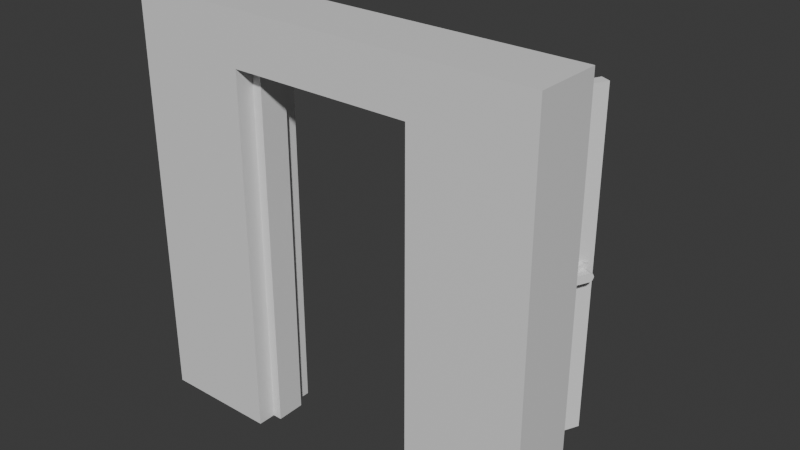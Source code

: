 # Source: Wall_Door_Open.blend  (saved by Blender 4.5.87; exported with 4.5.12 LTS)
import bpy
from mathutils import Matrix  # noqa: F401  (used for matrix-valued properties, if any)

bpy.ops.wm.read_factory_settings(use_empty=True)
scene = bpy.context.scene
scene.name = 'Scene'

# ---- collections
col_collection = bpy.data.collections.new('Collection'); scene.collection.children.link(col_collection)

# ---- materials (node trees are filled in below, after node groups)
mat_material = bpy.data.materials.new('Material')
mat_material.alpha_threshold = 0.0
mat_material.use_transparent_shadow = False
mat_material.roughness = 0.5
mat_material.line_color = (0.0, 0.0, 0.0, 1.0)

# ---- material node trees
mat_material.use_nodes = True; mat_material.node_tree.nodes.clear()
_N = mat_material.node_tree.nodes; _L = mat_material.node_tree.links
n0 = _N.new('ShaderNodeOutputMaterial'); n0.name = 'Material Output'; n0.location = (300, 300)
n1 = _N.new('ShaderNodeBsdfPrincipled'); n1.name = 'Principled BSDF'; n1.location = (10, 300)
n1.inputs[3].default_value = 1.45
_L.new(n1.outputs[0], n0.inputs[0])
n0.is_active_output = True

# ---- world
world_world = bpy.data.worlds.new('World'); scene.world = world_world
world_world.use_nodes = True; world_world.node_tree.nodes.clear()
_N = world_world.node_tree.nodes; _L = world_world.node_tree.links
n0 = _N.new('ShaderNodeOutputWorld'); n0.name = 'World Output'; n0.location = (300, 300)
n1 = _N.new('ShaderNodeBackground'); n1.name = 'Background'; n1.location = (10, 300)
n1.inputs[0].default_value = (0.05088, 0.05088, 0.05088, 1.0)
_L.new(n1.outputs[0], n0.inputs[0])
n0.is_active_output = True
world_world.color = (0.05088, 0.05088, 0.05088)
world_world.sun_shadow_jitter_overblur = 0.0

# ---- meshes
me_cube_004 = bpy.data.meshes.new('Cube.004')
me_cube_004.from_pydata([(1.25, 0.2, 2.5), (1.25, 0.2, 0.0), (1.25, -0.2, 2.5), (1.25, -0.2, 0.0), (-1.25, 0.2, 2.5), (-1.25, 0.2, 0.0), (-1.25, -0.2, 2.5), (-1.25, -0.2, 0.0), (0.5493, 0.2, 0.0), (-0.5493, 0.2, 0.0), (0.5493, -0.2, 2.5), (-0.5493, -0.2, 2.5), (-0.5493, -0.2, 0.0), (0.5493, -0.2, 0.0), (-0.5493, 0.2, 2.5), (0.5493, 0.2, 2.5), (1.25, 0.2, 2.19), (-1.25, -0.2, 2.19), (1.25, -0.2, 2.19), (-1.25, 0.2, 2.19), (-0.5493, 0.2, 2.19), (0.5493, 0.2, 2.19), (0.5493, -0.2, 2.19), (-0.5493, -0.2, 2.19), (-1.25, 0.08436, 0.0), (-1.25, -0.09097, 0.0), (1.25, 0.08436, 2.5), (1.25, -0.09097, 2.5), (-1.25, -0.09097, 2.5), (-1.25, 0.08436, 2.5), (1.25, -0.09097, 0.0), (1.25, 0.08436, 0.0), (0.5493, -0.09097, 2.19), (0.5493, 0.08436, 2.19), (-0.5493, 0.08436, 0.0), (-0.5493, -0.09097, 0.0), (0.5493, 0.08436, 0.0), (0.5493, -0.09097, 0.0), (0.5493, 0.08436, 2.5), (0.5493, -0.09097, 2.5), (-0.5493, 0.08436, 2.5), (-0.5493, -0.09097, 2.5), (1.25, 0.08436, 2.19), (1.25, -0.09097, 2.19), (-1.25, -0.09097, 2.19), (-1.25, 0.08436, 2.19), (-0.5493, -0.09097, 2.19), (-0.5493, 0.08436, 2.19), (0.4916, -0.09097, 2.135), (0.4942, 0.08436, 2.135), (-0.4942, 0.08436, 0.0), (-0.4916, -0.09097, 0.0), (0.4942, 0.08436, 0.0), (0.4916, -0.09097, 0.0), (-0.4916, -0.09097, 2.135), (-0.4942, 0.08436, 2.135)], [], [(41, 28, 6, 11), (23, 11, 6, 17), (45, 29, 4, 19), (37, 30, 3, 13), (43, 27, 2, 18), (21, 15, 0, 16), (19, 4, 14, 20), (20, 14, 15, 21), (25, 35, 12, 7), (18, 2, 10, 22), (22, 10, 11, 23), (27, 39, 10, 2), (39, 41, 11, 10), (3, 18, 22, 13), (32, 37, 13, 22), (5, 19, 20, 9), (8, 21, 16, 1), (30, 43, 18, 3), (24, 45, 19, 5), (12, 23, 17, 7), (46, 32, 22, 23), (35, 46, 23, 12), (9, 20, 47, 34), (33, 36, 52, 49), (20, 21, 33, 47), (46, 35, 51, 54), (7, 17, 44, 25), (25, 44, 45, 24), (1, 16, 42, 31), (31, 42, 43, 30), (21, 8, 36, 33), (32, 46, 54, 48), (15, 14, 40, 38), (38, 40, 41, 39), (0, 15, 38, 26), (26, 38, 39, 27), (5, 9, 34, 24), (24, 34, 35, 25), (16, 0, 26, 42), (42, 26, 27, 43), (8, 1, 31, 36), (36, 31, 30, 37), (17, 6, 28, 44), (44, 28, 29, 45), (14, 4, 29, 40), (40, 29, 28, 41), (50, 55, 54, 51), (55, 49, 48, 54), (49, 52, 53, 48), (47, 33, 49, 55), (36, 37, 53, 52), (34, 47, 55, 50), (37, 32, 48, 53), (35, 34, 50, 51)])
_uv = me_cube_004.uv_layers.new(name='UVMap')
_uv.uv.foreach_set('vector', [0.7917, 0.6667, 0.875, 0.6667, 0.875, 0.75, 0.7917, 0.75, 0.5885, 0.9167, 0.625, 0.9167, 0.625, 1.0, 0.5885, 1.0, 0.5885, 0.1667, 0.625, 0.1667, 0.625, 0.25, 0.5885, 0.25, 0.2917, 0.6667, 0.375, 0.6667, 0.375, 0.75, 0.2917, 0.75, 0.5885, 0.6667, 0.625, 0.6667, 0.625, 0.75, 0.5885, 0.75, 0.5885, 0.4167, 0.625, 0.4167, 0.625, 0.5, 0.5885, 0.5, 0.5885, 0.25, 0.625, 0.25, 0.625, 0.3333, 0.5885, 0.3333, 0.5885, 0.3333, 0.625, 0.3333, 0.625, 0.4167, 0.5885, 0.4167, 0.125, 0.6667, 0.2083, 0.6667, 0.2083, 0.75, 0.125, 0.75, 0.5885, 0.75, 0.625, 0.75, 0.625, 0.8333, 0.5885, 0.8333, 0.5885, 0.8333, 0.625, 0.8333, 0.625, 0.9167, 0.5885, 0.9167, 0.625, 0.6667, 0.7083, 0.6667, 0.7083, 0.75, 0.625, 0.75, 0.7083, 0.6667, 0.7917, 0.6667, 0.7917, 0.75, 0.7083, 0.75, 0.375, 0.75, 0.5885, 0.75, 0.5885, 0.8333, 0.375, 0.8333, 0.0, 0.0, 0.0, 0.0, 0.0, 0.0, 0.0, 0.0, 0.375, 0.25, 0.5885, 0.25, 0.5885, 0.3333, 0.375, 0.3333, 0.375, 0.4167, 0.5885, 0.4167, 0.5885, 0.5, 0.375, 0.5, 0.375, 0.6667, 0.5885, 0.6667, 0.5885, 0.75, 0.375, 0.75, 0.375, 0.1667, 0.5885, 0.1667, 0.5885, 0.25, 0.375, 0.25, 0.375, 0.9167, 0.5885, 0.9167, 0.5885, 1.0, 0.375, 1.0, 0.0, 0.0, 0.0, 0.0, 0.0, 0.0, 0.0, 0.0, 0.0, 0.0, 0.0, 0.0, 0.0, 0.0, 0.0, 0.0, 0.0, 0.0, 0.0, 0.0, 0.0, 0.0, 0.0, 0.0, 0.0, 0.0, 0.0, 0.0, 0.0, 0.0, 0.0, 0.0, 0.0, 0.0, 0.0, 0.0, 0.0, 0.0, 0.0, 0.0, 0.0, 0.0, 0.0, 0.0, 0.0, 0.0, 0.0, 0.0, 0.375, 0.0, 0.5885, 0.0, 0.5885, 0.08333, 0.375, 0.08333, 0.375, 0.08333, 0.5885, 0.08333, 0.5885, 0.1667, 0.375, 0.1667, 0.375, 0.5, 0.5885, 0.5, 0.5885, 0.5833, 0.375, 0.5833, 0.375, 0.5833, 0.5885, 0.5833, 0.5885, 0.6667, 0.375, 0.6667, 0.0, 0.0, 0.0, 0.0, 0.0, 0.0, 0.0, 0.0, 0.0, 0.0, 0.0, 0.0, 0.0, 0.0, 0.0, 0.0, 0.7083, 0.5, 0.7917, 0.5, 0.7917, 0.5833, 0.7083, 0.5833, 0.7083, 0.5833, 0.7917, 0.5833, 0.7917, 0.6667, 0.7083, 0.6667, 0.625, 0.5, 0.7083, 0.5, 0.7083, 0.5833, 0.625, 0.5833, 0.625, 0.5833, 0.7083, 0.5833, 0.7083, 0.6667, 0.625, 0.6667, 0.125, 0.5, 0.2083, 0.5, 0.2083, 0.5833, 0.125, 0.5833, 0.125, 0.5833, 0.2083, 0.5833, 0.2083, 0.6667, 0.125, 0.6667, 0.5885, 0.5, 0.625, 0.5, 0.625, 0.5833, 0.5885, 0.5833, 0.5885, 0.5833, 0.625, 0.5833, 0.625, 0.6667, 0.5885, 0.6667, 0.2917, 0.5, 0.375, 0.5, 0.375, 0.5833, 0.2917, 0.5833, 0.2917, 0.5833, 0.375, 0.5833, 0.375, 0.6667, 0.2917, 0.6667, 0.5885, 0.0, 0.625, 0.0, 0.625, 0.08333, 0.5885, 0.08333, 0.5885, 0.08333, 0.625, 0.08333, 0.625, 0.1667, 0.5885, 0.1667, 0.7917, 0.5, 0.875, 0.5, 0.875, 0.5833, 0.7917, 0.5833, 0.7917, 0.5833, 0.875, 0.5833, 0.875, 0.6667, 0.7917, 0.6667, 0.0, 0.0, 0.0, 0.0, 0.0, 0.0, 0.0, 0.0, 0.0, 0.0, 0.0, 0.0, 0.0, 0.0, 0.0, 0.0, 0.0, 0.0, 0.0, 0.0, 0.0, 0.0, 0.0, 0.0, 0.0, 0.0, 0.0, 0.0, 0.0, 0.0, 0.0, 0.0, 0.2917, 0.5833, 0.2917, 0.6667, 0.2917, 0.6667, 0.2917, 0.5833, 0.0, 0.0, 0.0, 0.0, 0.0, 0.0, 0.0, 0.0, 0.0, 0.0, 0.0, 0.0, 0.0, 0.0, 0.0, 0.0, 0.2083, 0.6667, 0.2083, 0.5833, 0.2083, 0.5833, 0.2083, 0.6667])
me_cube_004.materials.append(mat_material)
me_cube_004.use_mirror_vertex_groups = False
me_cube_004.update()
me_cube_005 = bpy.data.meshes.new('Cube.005')
me_cube_005.from_pydata([(-0.9833, -0.07133, -1.068), (-0.9833, -0.07133, 1.068), (0.0, -0.07133, -1.068), (0.0, -0.07133, 1.068), (-0.9833, -0.07133, -0.6405), (-0.9833, -0.07133, -0.2135), (-0.9833, -0.07133, 0.2135), (-0.9833, -0.07133, 0.6405), (0.0, -0.07133, 0.6405), (0.0, -0.07133, 0.2135), (0.0, -0.07133, -0.2135), (0.0, -0.07133, -0.6405), (-0.834, -0.07133, -1.068), (-0.1492, -0.07133, -1.068), (-0.1492, -0.07133, 1.068), (-0.834, -0.07133, 1.068), (-0.165, -0.06592, -0.4526), (-0.8183, -0.06592, -0.4526), (-0.165, -0.06592, -0.1959), (-0.8183, -0.06592, -0.1959), (-0.165, -0.06592, 0.1959), (-0.8183, -0.06592, 0.1959), (-0.165, -0.06592, 0.4545), (-0.8183, -0.06592, 0.4545), (0.0, -0.07133, -0.854), (-0.9833, -0.07133, -0.854), (-0.165, -0.06592, -0.776), (-0.8183, -0.06592, -0.776), (-0.9833, -0.07133, 0.854), (0.0, -0.07133, 0.854), (-0.165, -0.06592, 0.7779), (-0.8183, -0.06592, 0.7779), (-0.1492, -0.07133, -0.4208), (-0.834, -0.07133, -0.4208), (-0.1492, -0.07133, -0.2135), (-0.834, -0.07133, -0.2135), (-0.1492, -0.07133, 0.2135), (-0.834, -0.07133, 0.2135), (-0.1492, -0.07133, 0.4227), (-0.834, -0.07133, 0.4227), (-0.1492, -0.07133, 0.8097), (-0.834, -0.07133, 0.8097), (-0.1492, -0.07133, -0.8078), (-0.834, -0.07133, -0.8078), (-0.1915, -0.07133, -0.4852), (-0.7918, -0.07133, -0.4852), (-0.1915, -0.07133, -0.1565), (-0.7918, -0.07133, -0.1565), (-0.1915, -0.07133, 0.1565), (-0.7918, -0.07133, 0.1565), (-0.1915, -0.07133, 0.4871), (-0.7918, -0.07133, 0.4871), (-0.1915, -0.07133, 0.7453), (-0.7918, -0.07133, 0.7453), (-0.1915, -0.07133, -0.7434), (-0.7918, -0.07133, -0.7434), (-0.901, -0.06238, 0.05862), (-0.901, -0.09574, 0.02767), (-0.8595, -0.06238, 0.04145), (-0.8814, -0.09574, 0.01957), (-0.8423, -0.06238, 2.928e-08), (-0.8733, -0.09574, 2.183e-08), (-0.8595, -0.06238, -0.04145), (-0.8814, -0.09574, -0.01957), (-0.901, -0.06238, -0.05862), (-0.901, -0.09574, -0.02767), (-0.9424, -0.06238, -0.04145), (-0.9205, -0.09574, -0.01957), (-0.9596, -0.06238, 2.928e-08), (-0.9286, -0.09574, 2.183e-08), (-0.9424, -0.06238, 0.04145), (-0.9205, -0.09574, 0.01957), (-0.8595, -0.09574, 0.04145), (-0.901, -0.09574, 0.05862), (-0.8423, -0.09574, 2.183e-08), (-0.8595, -0.09574, -0.04145), (-0.901, -0.09574, -0.05862), (-0.9424, -0.09574, -0.04145), (-0.9596, -0.09574, 2.183e-08), (-0.9424, -0.09574, 0.04145), (-0.8814, -0.158, 0.01957), (-0.901, -0.158, 0.02767), (-0.8733, -0.158, 1.438e-08), (-0.8814, -0.158, -0.01957), (-0.901, -0.158, -0.02767), (-0.9205, -0.158, -0.01957), (-0.9286, -0.158, 1.438e-08), (-0.9205, -0.158, 0.01957), (-0.8814, -0.1269, 0.01957), (-0.8733, -0.1269, 1.81e-08), (-0.9286, -0.1269, 1.81e-08), (-0.9205, -0.1269, 0.01957), (-0.901, -0.1269, -0.02767), (-0.9205, -0.1269, -0.01957), (-0.8814, -0.1269, -0.01957), (-0.901, -0.1269, 0.02767), (-0.7101, -0.158, 0.01957), (-0.7297, -0.158, 0.02767), (-0.702, -0.158, 1.438e-08), (-0.7101, -0.158, -0.01957), (-0.7297, -0.158, -0.02767), (-0.7101, -0.1269, 0.01957), (-0.7297, -0.1269, -0.02767), (-0.7297, -0.1269, 0.02767), (-0.702, -0.1269, 1.81e-08), (-0.7101, -0.1269, -0.01957), (-0.9833, -0.03656, -1.068), (-0.9833, -0.03656, 1.068), (0.0, -0.03656, -1.068), (0.0, -0.03656, 1.068), (0.0, -0.03656, -0.6405), (0.0, -0.03656, -0.2135), (0.0, -0.03656, 0.2135), (0.0, -0.03656, 0.6405), (-0.9833, -0.03656, -0.6405), (-0.9833, -0.03656, -0.2135), (-0.9833, -0.03656, 0.2135), (-0.9833, -0.03656, 0.6405), (-0.1492, -0.03656, 1.068), (-0.834, -0.03656, 1.068), (-0.834, -0.03656, -1.068), (-0.1492, -0.03656, -1.068), (-0.9833, -0.03656, -0.854), (0.0, -0.03656, -0.854), (0.0, -0.03656, 0.854), (-0.9833, -0.03656, 0.854), (-0.9833, -0.001777, -1.068), (-0.9833, -0.001777, 1.068), (0.0, -0.001777, -1.068), (0.0, -0.001777, 1.068), (-0.9833, -0.001777, -0.6405), (-0.9833, -0.001777, -0.2135), (-0.9833, -0.001777, 0.2135), (-0.9833, -0.001777, 0.6405), (0.0, -0.001777, 0.6405), (0.0, -0.001777, 0.2135), (0.0, -0.001777, -0.2135), (0.0, -0.001777, -0.6405), (-0.834, -0.001777, -1.068), (-0.1492, -0.001777, -1.068), (-0.1492, -0.001777, 1.068), (-0.834, -0.001777, 1.068), (-0.165, -0.007193, -0.4526), (-0.8183, -0.007193, -0.4526), (-0.165, -0.007193, -0.1959), (-0.8183, -0.007193, -0.1959), (-0.165, -0.007193, 0.1959), (-0.8183, -0.007193, 0.1959), (-0.165, -0.007193, 0.4545), (-0.8183, -0.007193, 0.4545), (0.0, -0.001777, -0.854), (-0.9833, -0.001777, -0.854), (-0.165, -0.007193, -0.776), (-0.8183, -0.007193, -0.776), (-0.9833, -0.001777, 0.854), (0.0, -0.001777, 0.854), (-0.165, -0.007193, 0.7779), (-0.8183, -0.007193, 0.7779), (-0.1492, -0.001777, -0.4208), (-0.834, -0.001777, -0.4208), (-0.1492, -0.001777, -0.2135), (-0.834, -0.001777, -0.2135), (-0.1492, -0.001777, 0.2135), (-0.834, -0.001777, 0.2135), (-0.1492, -0.001777, 0.4227), (-0.834, -0.001777, 0.4227), (-0.1492, -0.001777, 0.8097), (-0.834, -0.001777, 0.8097), (-0.1492, -0.001777, -0.8078), (-0.834, -0.001777, -0.8078), (-0.1915, -0.001777, -0.4852), (-0.7918, -0.001777, -0.4852), (-0.1915, -0.001777, -0.1565), (-0.7918, -0.001777, -0.1565), (-0.1915, -0.001777, 0.1565), (-0.7918, -0.001777, 0.1565), (-0.1915, -0.001777, 0.4871), (-0.7918, -0.001777, 0.4871), (-0.1915, -0.001777, 0.7453), (-0.7918, -0.001777, 0.7453), (-0.1915, -0.001777, -0.7434), (-0.7918, -0.001777, -0.7434), (-0.901, -0.007543, 0.05862), (-0.901, 0.02581, 0.02767), (-0.8595, -0.007543, 0.04145), (-0.8814, 0.02581, 0.01957), (-0.8423, -0.007543, 2.928e-08), (-0.8733, 0.02581, 2.183e-08), (-0.8595, -0.007543, -0.04145), (-0.8814, 0.02581, -0.01957), (-0.901, -0.007543, -0.05862), (-0.901, 0.02581, -0.02767), (-0.9424, -0.007543, -0.04145), (-0.9205, 0.02581, -0.01957), (-0.9596, -0.007543, 2.928e-08), (-0.9286, 0.02581, 2.183e-08), (-0.9424, -0.007543, 0.04145), (-0.9205, 0.02581, 0.01957), (-0.8595, 0.02581, 0.04145), (-0.901, 0.02581, 0.05862), (-0.8423, 0.02581, 2.183e-08), (-0.8595, 0.02581, -0.04145), (-0.901, 0.02581, -0.05862), (-0.9424, 0.02581, -0.04145), (-0.9596, 0.02581, 2.183e-08), (-0.9424, 0.02581, 0.04145), (-0.8814, 0.08804, 0.01957), (-0.901, 0.08804, 0.02767), (-0.8733, 0.08804, 1.438e-08), (-0.8814, 0.08804, -0.01957), (-0.901, 0.08804, -0.02767), (-0.9205, 0.08804, -0.01957), (-0.9286, 0.08804, 1.438e-08), (-0.9205, 0.08804, 0.01957), (-0.8814, 0.05693, 0.01957), (-0.8733, 0.05693, 1.81e-08), (-0.9286, 0.05693, 1.81e-08), (-0.9205, 0.05693, 0.01957), (-0.901, 0.05693, -0.02767), (-0.9205, 0.05693, -0.01957), (-0.8814, 0.05693, -0.01957), (-0.901, 0.05693, 0.02767), (-0.7101, 0.08804, 0.01957), (-0.7297, 0.08804, 0.02767), (-0.702, 0.08804, 1.438e-08), (-0.7101, 0.08804, -0.01957), (-0.7297, 0.08804, -0.02767), (-0.7101, 0.05693, 0.01957), (-0.7297, 0.05693, -0.02767), (-0.7297, 0.05693, 0.02767), (-0.702, 0.05693, 1.81e-08), (-0.7101, 0.05693, -0.01957)], [], [(124, 109, 3, 29), (41, 15, 1, 28), (121, 108, 2, 13), (119, 107, 1, 15), (43, 33, 4, 25), (33, 35, 5, 4), (35, 37, 6, 5), (37, 39, 7, 6), (123, 110, 11, 24), (110, 111, 10, 11), (111, 112, 9, 10), (112, 113, 8, 9), (9, 8, 38, 36), (36, 38, 39, 37), (10, 9, 36, 34), (31, 23, 51, 53), (11, 10, 34, 32), (32, 34, 35, 33), (24, 11, 32, 42), (27, 26, 54, 55), (109, 118, 14, 3), (118, 119, 15, 14), (106, 120, 12, 0), (120, 121, 13, 12), (29, 3, 14, 40), (40, 14, 15, 41), (13, 42, 43, 12), (2, 24, 42, 13), (108, 123, 24, 2), (12, 43, 25, 0), (22, 30, 52, 50), (8, 29, 40, 38), (39, 41, 28, 7), (113, 124, 29, 8), (17, 16, 32, 33), (18, 19, 35, 34), (21, 20, 36, 37), (22, 23, 39, 38), (20, 18, 34, 36), (19, 21, 37, 35), (30, 22, 38, 40), (23, 31, 41, 39), (16, 26, 42, 32), (27, 17, 33, 43), (26, 27, 43, 42), (31, 30, 40, 41), (46, 48, 49, 47), (54, 44, 45, 55), (50, 52, 53, 51), (16, 17, 45, 44), (30, 31, 53, 52), (19, 18, 46, 47), (20, 21, 49, 48), (18, 20, 48, 46), (23, 22, 50, 51), (26, 16, 44, 54), (21, 19, 47, 49), (17, 27, 55, 45), (56, 73, 72, 58), (58, 72, 74, 60), (60, 74, 75, 62), (62, 75, 76, 64), (64, 76, 77, 66), (66, 77, 78, 68), (80, 82, 98, 96), (68, 78, 79, 70), (70, 79, 73, 56), (56, 58, 60, 62, 64, 66, 68, 70), (57, 59, 72, 73), (59, 61, 74, 72), (61, 63, 75, 74), (63, 65, 76, 75), (65, 67, 77, 76), (67, 69, 78, 77), (69, 71, 79, 78), (71, 57, 73, 79), (80, 81, 87, 86, 85, 84, 83, 82), (91, 90, 86, 87), (93, 92, 84, 85), (94, 89, 104, 105), (89, 88, 101, 104), (95, 91, 87, 81), (90, 93, 85, 86), (92, 94, 105, 102), (65, 63, 94, 92), (69, 67, 93, 90), (57, 71, 91, 95), (59, 57, 95, 88), (63, 61, 89, 94), (67, 65, 92, 93), (71, 69, 90, 91), (61, 59, 88, 89), (104, 101, 96, 98), (105, 104, 98, 99), (101, 103, 97, 96), (102, 105, 99, 100), (95, 81, 97, 103), (84, 92, 102, 100), (82, 83, 99, 98), (83, 84, 100, 99), (88, 95, 103, 101), (81, 80, 96, 97), (7, 28, 125, 117), (6, 7, 117, 116), (5, 6, 116, 115), (25, 4, 114, 122), (4, 5, 115, 114), (28, 1, 107, 125), (0, 25, 122, 106), (124, 155, 129, 109), (167, 154, 127, 141), (121, 139, 128, 108), (119, 141, 127, 107), (169, 151, 130, 159), (159, 130, 131, 161), (161, 131, 132, 163), (163, 132, 133, 165), (123, 150, 137, 110), (110, 137, 136, 111), (111, 136, 135, 112), (112, 135, 134, 113), (135, 162, 164, 134), (162, 163, 165, 164), (136, 160, 162, 135), (157, 179, 177, 149), (137, 158, 160, 136), (158, 159, 161, 160), (150, 168, 158, 137), (153, 181, 180, 152), (109, 129, 140, 118), (118, 140, 141, 119), (106, 126, 138, 120), (120, 138, 139, 121), (155, 166, 140, 129), (166, 167, 141, 140), (139, 138, 169, 168), (128, 139, 168, 150), (108, 128, 150, 123), (138, 126, 151, 169), (148, 176, 178, 156), (134, 164, 166, 155), (165, 133, 154, 167), (113, 134, 155, 124), (143, 159, 158, 142), (144, 160, 161, 145), (147, 163, 162, 146), (148, 164, 165, 149), (146, 162, 160, 144), (145, 161, 163, 147), (156, 166, 164, 148), (149, 165, 167, 157), (142, 158, 168, 152), (153, 169, 159, 143), (152, 168, 169, 153), (157, 167, 166, 156), (172, 173, 175, 174), (180, 181, 171, 170), (176, 177, 179, 178), (142, 170, 171, 143), (156, 178, 179, 157), (145, 173, 172, 144), (146, 174, 175, 147), (144, 172, 174, 146), (149, 177, 176, 148), (152, 180, 170, 142), (147, 175, 173, 145), (143, 171, 181, 153), (182, 184, 198, 199), (184, 186, 200, 198), (186, 188, 201, 200), (188, 190, 202, 201), (190, 192, 203, 202), (192, 194, 204, 203), (206, 222, 224, 208), (194, 196, 205, 204), (196, 182, 199, 205), (182, 196, 194, 192, 190, 188, 186, 184), (183, 199, 198, 185), (185, 198, 200, 187), (187, 200, 201, 189), (189, 201, 202, 191), (191, 202, 203, 193), (193, 203, 204, 195), (195, 204, 205, 197), (197, 205, 199, 183), (206, 208, 209, 210, 211, 212, 213, 207), (217, 213, 212, 216), (219, 211, 210, 218), (220, 231, 230, 215), (215, 230, 227, 214), (221, 207, 213, 217), (216, 212, 211, 219), (218, 228, 231, 220), (191, 218, 220, 189), (195, 216, 219, 193), (183, 221, 217, 197), (185, 214, 221, 183), (189, 220, 215, 187), (193, 219, 218, 191), (197, 217, 216, 195), (187, 215, 214, 185), (230, 224, 222, 227), (231, 225, 224, 230), (227, 222, 223, 229), (228, 226, 225, 231), (221, 229, 223, 207), (210, 226, 228, 218), (208, 224, 225, 209), (209, 225, 226, 210), (214, 227, 229, 221), (207, 223, 222, 206), (133, 117, 125, 154), (132, 116, 117, 133), (131, 115, 116, 132), (151, 122, 114, 130), (130, 114, 115, 131), (154, 125, 107, 127), (126, 106, 122, 151)])
_uv = me_cube_005.uv_layers.new(name='UVMap')
_uv.uv.foreach_set('vector', [0.6, 0.625, 0.625, 0.625, 0.625, 0.75, 0.6, 0.75, 0.6, 0.9167, 0.625, 0.9167, 0.625, 1.0, 0.6, 1.0, 0.2917, 0.625, 0.375, 0.625, 0.375, 0.75, 0.2917, 0.75, 0.7917, 0.625, 0.875, 0.625, 0.875, 0.75, 0.7917, 0.75, 0.4, 0.9167, 0.425, 0.9167, 0.425, 1.0, 0.4, 1.0, 0.425, 0.9167, 0.475, 0.9167, 0.475, 1.0, 0.425, 1.0, 0.475, 0.9167, 0.525, 0.9167, 0.525, 1.0, 0.475, 1.0, 0.525, 0.9167, 0.575, 0.9167, 0.575, 1.0, 0.525, 1.0, 0.4, 0.625, 0.425, 0.625, 0.425, 0.75, 0.4, 0.75, 0.425, 0.625, 0.475, 0.625, 0.475, 0.75, 0.425, 0.75, 0.475, 0.625, 0.525, 0.625, 0.525, 0.75, 0.475, 0.75, 0.525, 0.625, 0.575, 0.625, 0.575, 0.75, 0.525, 0.75, 0.525, 0.75, 0.575, 0.75, 0.575, 0.8333, 0.525, 0.8333, 0.525, 0.8333, 0.575, 0.8333, 0.575, 0.9167, 0.525, 0.9167, 0.475, 0.75, 0.525, 0.75, 0.525, 0.8333, 0.475, 0.8333, 0.5979, 0.9148, 0.5771, 0.9148, 0.5771, 0.9148, 0.5979, 0.9148, 0.425, 0.75, 0.475, 0.75, 0.475, 0.8333, 0.425, 0.8333, 0.425, 0.8333, 0.475, 0.8333, 0.475, 0.9167, 0.425, 0.9167, 0.4, 0.75, 0.425, 0.75, 0.425, 0.8333, 0.4, 0.8333, 0.4021, 0.9148, 0.4021, 0.8352, 0.4021, 0.8352, 0.4021, 0.9148, 0.625, 0.625, 0.7083, 0.625, 0.7083, 0.75, 0.625, 0.75, 0.7083, 0.625, 0.7917, 0.625, 0.7917, 0.75, 0.7083, 0.75, 0.125, 0.625, 0.2083, 0.625, 0.2083, 0.75, 0.125, 0.75, 0.2083, 0.625, 0.2917, 0.625, 0.2917, 0.75, 0.2083, 0.75, 0.6, 0.75, 0.625, 0.75, 0.625, 0.8333, 0.6, 0.8333, 0.6, 0.8333, 0.625, 0.8333, 0.625, 0.9167, 0.6, 0.9167, 0.375, 0.8333, 0.4, 0.8333, 0.4, 0.9167, 0.375, 0.9167, 0.375, 0.75, 0.4, 0.75, 0.4, 0.8333, 0.375, 0.8333, 0.375, 0.625, 0.4, 0.625, 0.4, 0.75, 0.375, 0.75, 0.375, 0.9167, 0.4, 0.9167, 0.4, 1.0, 0.375, 1.0, 0.5771, 0.8352, 0.5979, 0.8352, 0.5979, 0.8352, 0.5771, 0.8352, 0.575, 0.75, 0.6, 0.75, 0.6, 0.8333, 0.575, 0.8333, 0.575, 0.9167, 0.6, 0.9167, 0.6, 1.0, 0.575, 1.0, 0.575, 0.625, 0.6, 0.625, 0.6, 0.75, 0.575, 0.75, 0.4229, 0.9148, 0.4229, 0.8352, 0.425, 0.8333, 0.425, 0.9167, 0.4771, 0.8352, 0.4771, 0.9148, 0.475, 0.9167, 0.475, 0.8333, 0.5229, 0.9148, 0.5229, 0.8352, 0.525, 0.8333, 0.525, 0.9167, 0.5771, 0.8352, 0.5771, 0.9148, 0.575, 0.9167, 0.575, 0.8333, 0.5229, 0.8352, 0.4771, 0.8352, 0.475, 0.8333, 0.525, 0.8333, 0.4771, 0.9148, 0.5229, 0.9148, 0.525, 0.9167, 0.475, 0.9167, 0.5979, 0.8352, 0.5771, 0.8352, 0.575, 0.8333, 0.6, 0.8333, 0.5771, 0.9148, 0.5979, 0.9148, 0.6, 0.9167, 0.575, 0.9167, 0.4229, 0.8352, 0.4021, 0.8352, 0.4, 0.8333, 0.425, 0.8333, 0.4021, 0.9148, 0.4229, 0.9148, 0.425, 0.9167, 0.4, 0.9167, 0.4021, 0.8352, 0.4021, 0.9148, 0.4, 0.9167, 0.4, 0.8333, 0.5979, 0.9148, 0.5979, 0.8352, 0.6, 0.8333, 0.6, 0.9167, 0.4771, 0.8352, 0.5229, 0.8352, 0.5229, 0.9148, 0.4771, 0.9148, 0.4021, 0.8352, 0.4229, 0.8352, 0.4229, 0.9148, 0.4021, 0.9148, 0.5771, 0.8352, 0.5979, 0.8352, 0.5979, 0.9148, 0.5771, 0.9148, 0.4229, 0.8352, 0.4229, 0.9148, 0.4229, 0.9148, 0.4229, 0.8352, 0.5979, 0.8352, 0.5979, 0.9148, 0.5979, 0.9148, 0.5979, 0.8352, 0.4771, 0.9148, 0.4771, 0.8352, 0.4771, 0.8352, 0.4771, 0.9148, 0.5229, 0.8352, 0.5229, 0.9148, 0.5229, 0.9148, 0.5229, 0.8352, 0.4771, 0.8352, 0.5229, 0.8352, 0.5229, 0.8352, 0.4771, 0.8352, 0.5771, 0.9148, 0.5771, 0.8352, 0.5771, 0.8352, 0.5771, 0.9148, 0.4021, 0.8352, 0.4229, 0.8352, 0.4229, 0.8352, 0.4021, 0.8352, 0.5229, 0.9148, 0.4771, 0.9148, 0.4771, 0.9148, 0.5229, 0.9148, 0.4229, 0.9148, 0.4021, 0.9148, 0.4021, 0.9148, 0.4229, 0.9148, 1.0, 0.5, 1.0, 1.0, 0.875, 1.0, 0.875, 0.5, 0.875, 0.5, 0.875, 1.0, 0.75, 1.0, 0.75, 0.5, 0.75, 0.5, 0.75, 1.0, 0.625, 1.0, 0.625, 0.5, 0.625, 0.5, 0.625, 1.0, 0.5, 1.0, 0.5, 0.5, 0.5, 0.5, 0.5, 1.0, 0.375, 1.0, 0.375, 0.5, 0.375, 0.5, 0.375, 1.0, 0.25, 1.0, 0.25, 0.5, 0.3301, 0.3301, 0.3633, 0.25, 0.3633, 0.25, 0.3301, 0.3301, 0.25, 0.5, 0.25, 1.0, 0.125, 1.0, 0.125, 0.5, 0.125, 0.5, 0.125, 1.0, 0.0, 1.0, 0.0, 0.5, 0.75, 0.49, 0.9197, 0.4197, 0.99, 0.25, 0.9197, 0.08029, 0.75, 0.01, 0.5803, 0.08029, 0.51, 0.25, 0.5803, 0.4197, 0.25, 0.3633, 0.3301, 0.3301, 0.4197, 0.4197, 0.25, 0.49, 0.3301, 0.3301, 0.3633, 0.25, 0.49, 0.25, 0.4197, 0.4197, 0.3633, 0.25, 0.3301, 0.1699, 0.4197, 0.08029, 0.49, 0.25, 0.3301, 0.1699, 0.25, 0.1367, 0.25, 0.01, 0.4197, 0.08029, 0.25, 0.1367, 0.1699, 0.1699, 0.08029, 0.08029, 0.25, 0.01, 0.1699, 0.1699, 0.1367, 0.25, 0.01, 0.25, 0.08029, 0.08029, 0.1367, 0.25, 0.1699, 0.3301, 0.08029, 0.4197, 0.01, 0.25, 0.1699, 0.3301, 0.25, 0.3633, 0.25, 0.49, 0.08029, 0.4197, 0.3301, 0.3301, 0.25, 0.3633, 0.1699, 0.3301, 0.1367, 0.25, 0.1699, 0.1699, 0.25, 0.1367, 0.3301, 0.1699, 0.3633, 0.25, 0.1699, 0.3301, 0.1367, 0.25, 0.1367, 0.25, 0.1699, 0.3301, 0.1699, 0.1699, 0.25, 0.1367, 0.25, 0.1367, 0.1699, 0.1699, 0.3301, 0.1699, 0.3633, 0.25, 0.3633, 0.25, 0.3301, 0.1699, 0.3633, 0.25, 0.3301, 0.3301, 0.3301, 0.3301, 0.3633, 0.25, 0.25, 0.3633, 0.1699, 0.3301, 0.1699, 0.3301, 0.25, 0.3633, 0.1367, 0.25, 0.1699, 0.1699, 0.1699, 0.1699, 0.1367, 0.25, 0.25, 0.1367, 0.3301, 0.1699, 0.3301, 0.1699, 0.25, 0.1367, 0.25, 0.1367, 0.3301, 0.1699, 0.3301, 0.1699, 0.25, 0.1367, 0.1367, 0.25, 0.1699, 0.1699, 0.1699, 0.1699, 0.1367, 0.25, 0.25, 0.3633, 0.1699, 0.3301, 0.1699, 0.3301, 0.25, 0.3633, 0.3301, 0.3301, 0.25, 0.3633, 0.25, 0.3633, 0.3301, 0.3301, 0.3301, 0.1699, 0.3633, 0.25, 0.3633, 0.25, 0.3301, 0.1699, 0.1699, 0.1699, 0.25, 0.1367, 0.25, 0.1367, 0.1699, 0.1699, 0.1699, 0.3301, 0.1367, 0.25, 0.1367, 0.25, 0.1699, 0.3301, 0.3633, 0.25, 0.3301, 0.3301, 0.3301, 0.3301, 0.3633, 0.25, 0.3633, 0.25, 0.3301, 0.3301, 0.3301, 0.3301, 0.3633, 0.25, 0.3301, 0.1699, 0.3633, 0.25, 0.3633, 0.25, 0.3301, 0.1699, 0.3301, 0.3301, 0.25, 0.3633, 0.25, 0.3633, 0.3301, 0.3301, 0.25, 0.1367, 0.3301, 0.1699, 0.3301, 0.1699, 0.25, 0.1367, 0.25, 0.3633, 0.25, 0.3633, 0.25, 0.3633, 0.25, 0.3633, 0.25, 0.1367, 0.25, 0.1367, 0.25, 0.1367, 0.25, 0.1367, 0.3633, 0.25, 0.3301, 0.1699, 0.3301, 0.1699, 0.3633, 0.25, 0.3301, 0.1699, 0.25, 0.1367, 0.25, 0.1367, 0.3301, 0.1699, 0.3301, 0.3301, 0.25, 0.3633, 0.25, 0.3633, 0.3301, 0.3301, 0.25, 0.3633, 0.3301, 0.3301, 0.3301, 0.3301, 0.25, 0.3633, 0.575, 0.0, 0.6, 0.0, 0.6, 0.125, 0.575, 0.125, 0.525, 0.0, 0.575, 0.0, 0.575, 0.125, 0.525, 0.125, 0.475, 0.0, 0.525, 0.0, 0.525, 0.125, 0.475, 0.125, 0.4, 0.0, 0.425, 0.0, 0.425, 0.125, 0.4, 0.125, 0.425, 0.0, 0.475, 0.0, 0.475, 0.125, 0.425, 0.125, 0.6, 0.0, 0.625, 0.0, 0.625, 0.125, 0.6, 0.125, 0.375, 0.0, 0.4, 0.0, 0.4, 0.125, 0.375, 0.125, 0.6, 0.625, 0.6, 0.75, 0.625, 0.75, 0.625, 0.625, 0.6, 0.9167, 0.6, 1.0, 0.625, 1.0, 0.625, 0.9167, 0.2917, 0.625, 0.2917, 0.75, 0.375, 0.75, 0.375, 0.625, 0.7917, 0.625, 0.7917, 0.75, 0.875, 0.75, 0.875, 0.625, 0.4, 0.9167, 0.4, 1.0, 0.425, 1.0, 0.425, 0.9167, 0.425, 0.9167, 0.425, 1.0, 0.475, 1.0, 0.475, 0.9167, 0.475, 0.9167, 0.475, 1.0, 0.525, 1.0, 0.525, 0.9167, 0.525, 0.9167, 0.525, 1.0, 0.575, 1.0, 0.575, 0.9167, 0.4, 0.625, 0.4, 0.75, 0.425, 0.75, 0.425, 0.625, 0.425, 0.625, 0.425, 0.75, 0.475, 0.75, 0.475, 0.625, 0.475, 0.625, 0.475, 0.75, 0.525, 0.75, 0.525, 0.625, 0.525, 0.625, 0.525, 0.75, 0.575, 0.75, 0.575, 0.625, 0.525, 0.75, 0.525, 0.8333, 0.575, 0.8333, 0.575, 0.75, 0.525, 0.8333, 0.525, 0.9167, 0.575, 0.9167, 0.575, 0.8333, 0.475, 0.75, 0.475, 0.8333, 0.525, 0.8333, 0.525, 0.75, 0.5979, 0.9148, 0.5979, 0.9148, 0.5771, 0.9148, 0.5771, 0.9148, 0.425, 0.75, 0.425, 0.8333, 0.475, 0.8333, 0.475, 0.75, 0.425, 0.8333, 0.425, 0.9167, 0.475, 0.9167, 0.475, 0.8333, 0.4, 0.75, 0.4, 0.8333, 0.425, 0.8333, 0.425, 0.75, 0.4021, 0.9148, 0.4021, 0.9148, 0.4021, 0.8352, 0.4021, 0.8352, 0.625, 0.625, 0.625, 0.75, 0.7083, 0.75, 0.7083, 0.625, 0.7083, 0.625, 0.7083, 0.75, 0.7917, 0.75, 0.7917, 0.625, 0.125, 0.625, 0.125, 0.75, 0.2083, 0.75, 0.2083, 0.625, 0.2083, 0.625, 0.2083, 0.75, 0.2917, 0.75, 0.2917, 0.625, 0.6, 0.75, 0.6, 0.8333, 0.625, 0.8333, 0.625, 0.75, 0.6, 0.8333, 0.6, 0.9167, 0.625, 0.9167, 0.625, 0.8333, 0.375, 0.8333, 0.375, 0.9167, 0.4, 0.9167, 0.4, 0.8333, 0.375, 0.75, 0.375, 0.8333, 0.4, 0.8333, 0.4, 0.75, 0.375, 0.625, 0.375, 0.75, 0.4, 0.75, 0.4, 0.625, 0.375, 0.9167, 0.375, 1.0, 0.4, 1.0, 0.4, 0.9167, 0.5771, 0.8352, 0.5771, 0.8352, 0.5979, 0.8352, 0.5979, 0.8352, 0.575, 0.75, 0.575, 0.8333, 0.6, 0.8333, 0.6, 0.75, 0.575, 0.9167, 0.575, 1.0, 0.6, 1.0, 0.6, 0.9167, 0.575, 0.625, 0.575, 0.75, 0.6, 0.75, 0.6, 0.625, 0.4229, 0.9148, 0.425, 0.9167, 0.425, 0.8333, 0.4229, 0.8352, 0.4771, 0.8352, 0.475, 0.8333, 0.475, 0.9167, 0.4771, 0.9148, 0.5229, 0.9148, 0.525, 0.9167, 0.525, 0.8333, 0.5229, 0.8352, 0.5771, 0.8352, 0.575, 0.8333, 0.575, 0.9167, 0.5771, 0.9148, 0.5229, 0.8352, 0.525, 0.8333, 0.475, 0.8333, 0.4771, 0.8352, 0.4771, 0.9148, 0.475, 0.9167, 0.525, 0.9167, 0.5229, 0.9148, 0.5979, 0.8352, 0.6, 0.8333, 0.575, 0.8333, 0.5771, 0.8352, 0.5771, 0.9148, 0.575, 0.9167, 0.6, 0.9167, 0.5979, 0.9148, 0.4229, 0.8352, 0.425, 0.8333, 0.4, 0.8333, 0.4021, 0.8352, 0.4021, 0.9148, 0.4, 0.9167, 0.425, 0.9167, 0.4229, 0.9148, 0.4021, 0.8352, 0.4, 0.8333, 0.4, 0.9167, 0.4021, 0.9148, 0.5979, 0.9148, 0.6, 0.9167, 0.6, 0.8333, 0.5979, 0.8352, 0.4771, 0.8352, 0.4771, 0.9148, 0.5229, 0.9148, 0.5229, 0.8352, 0.4021, 0.8352, 0.4021, 0.9148, 0.4229, 0.9148, 0.4229, 0.8352, 0.5771, 0.8352, 0.5771, 0.9148, 0.5979, 0.9148, 0.5979, 0.8352, 0.4229, 0.8352, 0.4229, 0.8352, 0.4229, 0.9148, 0.4229, 0.9148, 0.5979, 0.8352, 0.5979, 0.8352, 0.5979, 0.9148, 0.5979, 0.9148, 0.4771, 0.9148, 0.4771, 0.9148, 0.4771, 0.8352, 0.4771, 0.8352, 0.5229, 0.8352, 0.5229, 0.8352, 0.5229, 0.9148, 0.5229, 0.9148, 0.4771, 0.8352, 0.4771, 0.8352, 0.5229, 0.8352, 0.5229, 0.8352, 0.5771, 0.9148, 0.5771, 0.9148, 0.5771, 0.8352, 0.5771, 0.8352, 0.4021, 0.8352, 0.4021, 0.8352, 0.4229, 0.8352, 0.4229, 0.8352, 0.5229, 0.9148, 0.5229, 0.9148, 0.4771, 0.9148, 0.4771, 0.9148, 0.4229, 0.9148, 0.4229, 0.9148, 0.4021, 0.9148, 0.4021, 0.9148, 1.0, 0.5, 0.875, 0.5, 0.875, 1.0, 1.0, 1.0, 0.875, 0.5, 0.75, 0.5, 0.75, 1.0, 0.875, 1.0, 0.75, 0.5, 0.625, 0.5, 0.625, 1.0, 0.75, 1.0, 0.625, 0.5, 0.5, 0.5, 0.5, 1.0, 0.625, 1.0, 0.5, 0.5, 0.375, 0.5, 0.375, 1.0, 0.5, 1.0, 0.375, 0.5, 0.25, 0.5, 0.25, 1.0, 0.375, 1.0, 0.3301, 0.3301, 0.3301, 0.3301, 0.3633, 0.25, 0.3633, 0.25, 0.25, 0.5, 0.125, 0.5, 0.125, 1.0, 0.25, 1.0, 0.125, 0.5, 0.0, 0.5, 0.0, 1.0, 0.125, 1.0, 0.75, 0.49, 0.5803, 0.4197, 0.51, 0.25, 0.5803, 0.08029, 0.75, 0.01, 0.9197, 0.08029, 0.99, 0.25, 0.9197, 0.4197, 0.25, 0.3633, 0.25, 0.49, 0.4197, 0.4197, 0.3301, 0.3301, 0.3301, 0.3301, 0.4197, 0.4197, 0.49, 0.25, 0.3633, 0.25, 0.3633, 0.25, 0.49, 0.25, 0.4197, 0.08029, 0.3301, 0.1699, 0.3301, 0.1699, 0.4197, 0.08029, 0.25, 0.01, 0.25, 0.1367, 0.25, 0.1367, 0.25, 0.01, 0.08029, 0.08029, 0.1699, 0.1699, 0.1699, 0.1699, 0.08029, 0.08029, 0.01, 0.25, 0.1367, 0.25, 0.1367, 0.25, 0.01, 0.25, 0.08029, 0.4197, 0.1699, 0.3301, 0.1699, 0.3301, 0.08029, 0.4197, 0.25, 0.49, 0.25, 0.3633, 0.3301, 0.3301, 0.3633, 0.25, 0.3301, 0.1699, 0.25, 0.1367, 0.1699, 0.1699, 0.1367, 0.25, 0.1699, 0.3301, 0.25, 0.3633, 0.1699, 0.3301, 0.1699, 0.3301, 0.1367, 0.25, 0.1367, 0.25, 0.1699, 0.1699, 0.1699, 0.1699, 0.25, 0.1367, 0.25, 0.1367, 0.3301, 0.1699, 0.3301, 0.1699, 0.3633, 0.25, 0.3633, 0.25, 0.3633, 0.25, 0.3633, 0.25, 0.3301, 0.3301, 0.3301, 0.3301, 0.25, 0.3633, 0.25, 0.3633, 0.1699, 0.3301, 0.1699, 0.3301, 0.1367, 0.25, 0.1367, 0.25, 0.1699, 0.1699, 0.1699, 0.1699, 0.25, 0.1367, 0.25, 0.1367, 0.3301, 0.1699, 0.3301, 0.1699, 0.25, 0.1367, 0.25, 0.1367, 0.3301, 0.1699, 0.3301, 0.1699, 0.1367, 0.25, 0.1367, 0.25, 0.1699, 0.1699, 0.1699, 0.1699, 0.25, 0.3633, 0.25, 0.3633, 0.1699, 0.3301, 0.1699, 0.3301, 0.3301, 0.3301, 0.3301, 0.3301, 0.25, 0.3633, 0.25, 0.3633, 0.3301, 0.1699, 0.3301, 0.1699, 0.3633, 0.25, 0.3633, 0.25, 0.1699, 0.1699, 0.1699, 0.1699, 0.25, 0.1367, 0.25, 0.1367, 0.1699, 0.3301, 0.1699, 0.3301, 0.1367, 0.25, 0.1367, 0.25, 0.3633, 0.25, 0.3633, 0.25, 0.3301, 0.3301, 0.3301, 0.3301, 0.3633, 0.25, 0.3633, 0.25, 0.3301, 0.3301, 0.3301, 0.3301, 0.3301, 0.1699, 0.3301, 0.1699, 0.3633, 0.25, 0.3633, 0.25, 0.3301, 0.3301, 0.3301, 0.3301, 0.25, 0.3633, 0.25, 0.3633, 0.25, 0.1367, 0.25, 0.1367, 0.3301, 0.1699, 0.3301, 0.1699, 0.25, 0.3633, 0.25, 0.3633, 0.25, 0.3633, 0.25, 0.3633, 0.25, 0.1367, 0.25, 0.1367, 0.25, 0.1367, 0.25, 0.1367, 0.3633, 0.25, 0.3633, 0.25, 0.3301, 0.1699, 0.3301, 0.1699, 0.3301, 0.1699, 0.3301, 0.1699, 0.25, 0.1367, 0.25, 0.1367, 0.3301, 0.3301, 0.3301, 0.3301, 0.25, 0.3633, 0.25, 0.3633, 0.25, 0.3633, 0.25, 0.3633, 0.3301, 0.3301, 0.3301, 0.3301, 0.575, 0.0, 0.575, 0.125, 0.6, 0.125, 0.6, 0.0, 0.525, 0.0, 0.525, 0.125, 0.575, 0.125, 0.575, 0.0, 0.475, 0.0, 0.475, 0.125, 0.525, 0.125, 0.525, 0.0, 0.4, 0.0, 0.4, 0.125, 0.425, 0.125, 0.425, 0.0, 0.425, 0.0, 0.425, 0.125, 0.475, 0.125, 0.475, 0.0, 0.6, 0.0, 0.6, 0.125, 0.625, 0.125, 0.625, 0.0, 0.375, 0.0, 0.375, 0.125, 0.4, 0.125, 0.4, 0.0])
me_cube_005.update()

# ---- objects
ob_wall_door_open = bpy.data.objects.new('Wall_door_open', me_cube_004)
ob_door_open = bpy.data.objects.new('Door_open', me_cube_005)

# ---- transforms, parenting, visibility, modifiers, constraints
ob_wall_door_open.location = (0.0, 0.0, 0.0)
ob_wall_door_open.lock_rotations_4d = False
ob_wall_door_open.empty_display_type = 'ARROWS'
ob_wall_door_open.lineart.crease_threshold = 0.0
ob_door_open.parent = ob_wall_door_open
ob_door_open.location = (0.4916, 0.08702, 1.068)
ob_door_open.rotation_euler = (0.0, 0.0, -2.001)

# ---- collection membership
col_collection.objects.link(ob_wall_door_open)
col_collection.objects.link(ob_door_open)

# ---- scene / render settings (as saved in the file)
scene.frame_start = 1; scene.frame_end = 250; scene.frame_set(1)
scene.render.engine = 'CYCLES'
bpy.context.view_layer.update()

# ---- added for rendering (the .blend has no active camera and no usable light): camera, sun
cam_auto = bpy.data.cameras.new('AutoCamera')
cam_auto.lens = 50.0
cam_auto.sensor_width = 36.0
cam_auto.clip_end = 1000.0
ob_auto_camera = bpy.data.objects.new('AutoCamera', cam_auto)
scene.collection.objects.link(ob_auto_camera)
ob_auto_camera.location = (3.46857, -3.73894, 4.02486)
ob_auto_camera.rotation_euler = (1.09748, -7.21219e-08, 0.694738)
scene.camera = ob_auto_camera
light_auto_sun = bpy.data.lights.new('AutoSun', 'SUN')
light_auto_sun.energy = 3.0
light_auto_sun.angle = 0.0523599
ob_auto_sun = bpy.data.objects.new('AutoSun', light_auto_sun)
scene.collection.objects.link(ob_auto_sun)
ob_auto_sun.rotation_euler = (0.872665, 0.174533, 0.523599)
bpy.context.view_layer.update()
